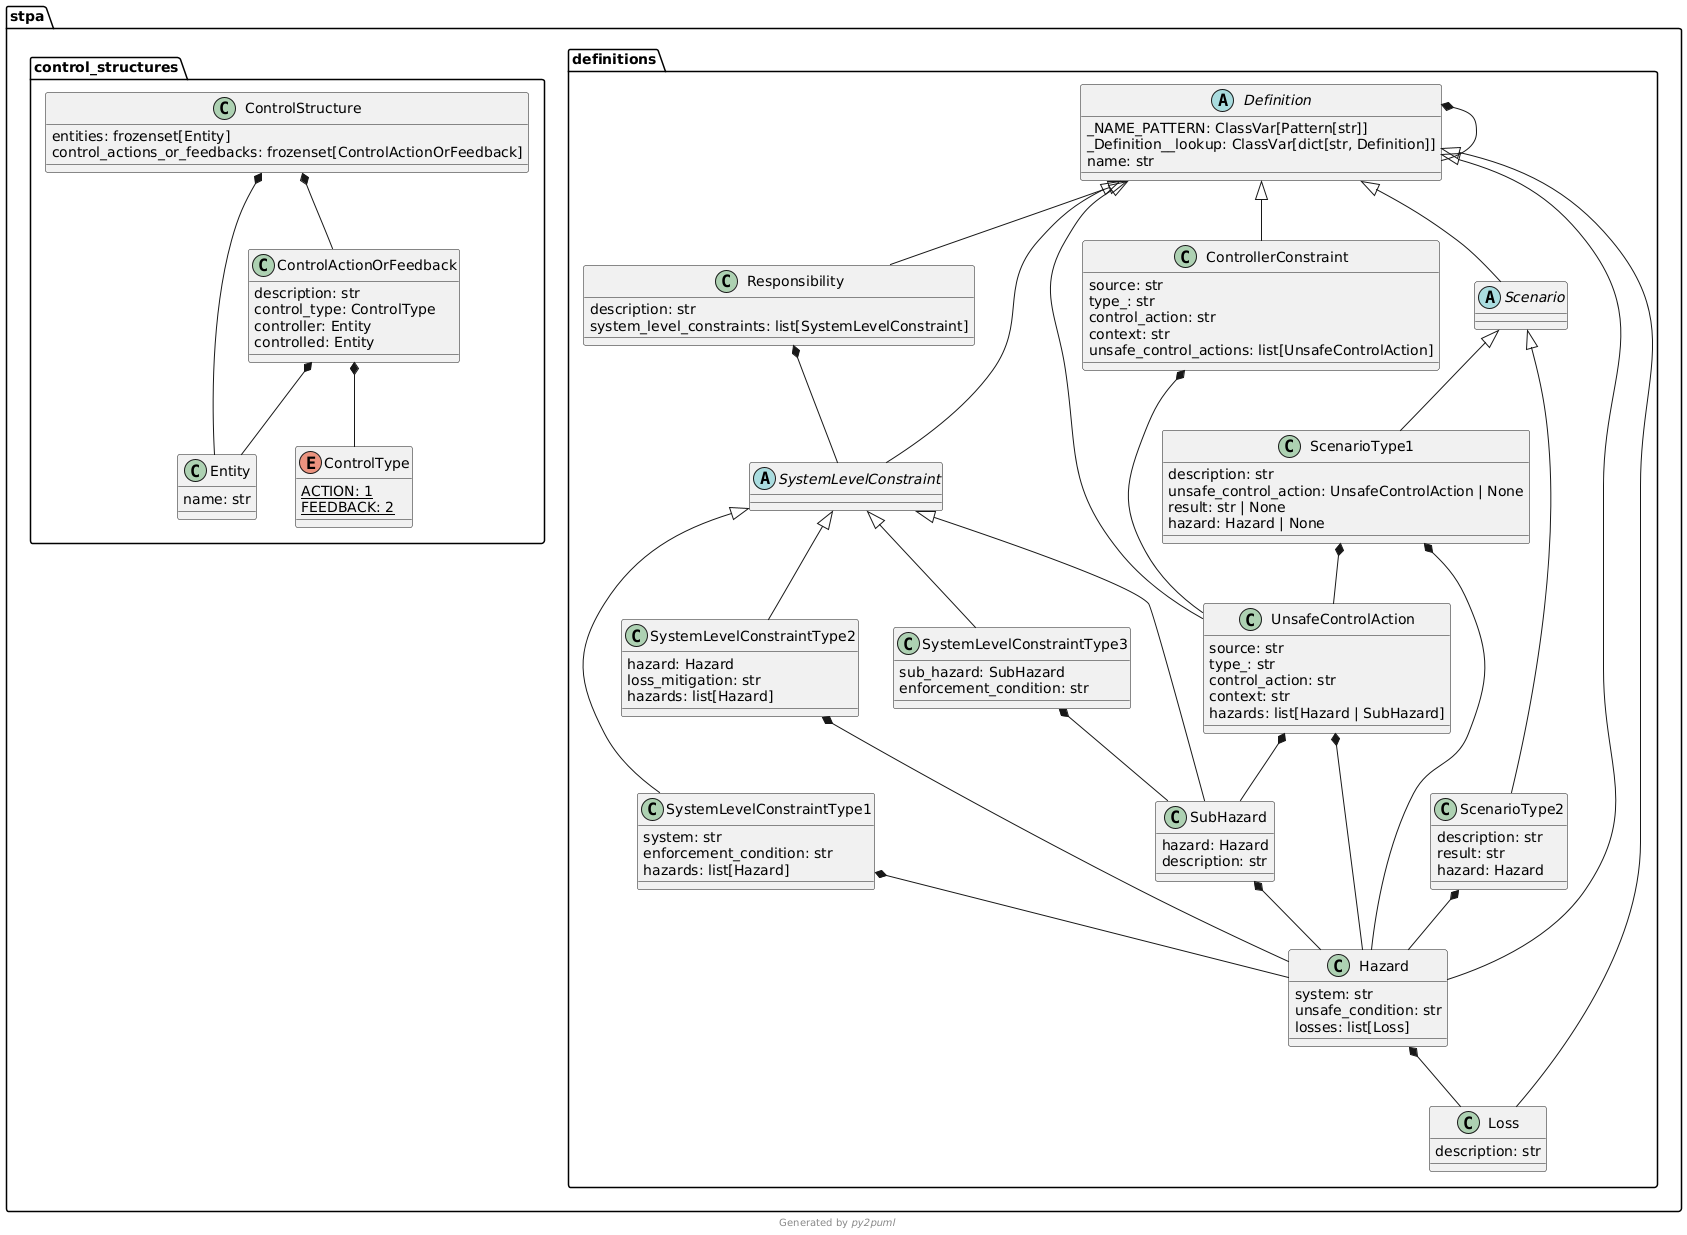

The diagram above was rendered by PlantUML. Its source (embedded in the PNG):
@startuml
!pragma useIntermediatePackages false

class stpa.control_structures.ControlActionOrFeedback {
  description: str
  control_type: ControlType
  controller: Entity
  controlled: Entity
}
class stpa.control_structures.ControlStructure {
  entities: frozenset[Entity]
  control_actions_or_feedbacks: frozenset[ControlActionOrFeedback]
}
enum stpa.control_structures.ControlType {
  ACTION: 1 {static}
  FEEDBACK: 2 {static}
}
class stpa.definitions.ControllerConstraint {
  source: str
  type_: str
  control_action: str
  context: str
  unsafe_control_actions: list[UnsafeControlAction]
}
abstract class stpa.definitions.Definition {
  _NAME_PATTERN: ClassVar[Pattern[str]]
  _Definition__lookup: ClassVar[dict[str, Definition]]
  name: str
}
class stpa.control_structures.Entity {
  name: str
}
class stpa.definitions.Hazard {
  system: str
  unsafe_condition: str
  losses: list[Loss]
}
class stpa.definitions.Loss {
  description: str
}
class stpa.definitions.Responsibility {
  description: str
  system_level_constraints: list[SystemLevelConstraint]
}
abstract class stpa.definitions.Scenario {
}
class stpa.definitions.ScenarioType1 {
  description: str
  unsafe_control_action: UnsafeControlAction | None
  result: str | None
  hazard: Hazard | None
}
class stpa.definitions.ScenarioType2 {
  description: str
  result: str
  hazard: Hazard
}
class stpa.definitions.SubHazard {
  hazard: Hazard
  description: str
}
abstract class stpa.definitions.SystemLevelConstraint {
}
class stpa.definitions.SystemLevelConstraintType1 {
  system: str
  enforcement_condition: str
  hazards: list[Hazard]
}
class stpa.definitions.SystemLevelConstraintType2 {
  hazard: Hazard
  loss_mitigation: str
  hazards: list[Hazard]
}
class stpa.definitions.SystemLevelConstraintType3 {
  sub_hazard: SubHazard
  enforcement_condition: str
}
class stpa.definitions.UnsafeControlAction {
  source: str
  type_: str
  control_action: str
  context: str
  hazards: list[Hazard | SubHazard]
}
stpa.control_structures.ControlActionOrFeedback *-- stpa.control_structures.ControlType
stpa.control_structures.ControlActionOrFeedback *-- stpa.control_structures.Entity
stpa.control_structures.ControlStructure *-- stpa.control_structures.Entity
stpa.control_structures.ControlStructure *-- stpa.control_structures.ControlActionOrFeedback
stpa.definitions.ControllerConstraint *-- stpa.definitions.UnsafeControlAction
stpa.definitions.Definition <|-- stpa.definitions.ControllerConstraint
stpa.definitions.Definition *-- stpa.definitions.Definition
stpa.definitions.Hazard *-- stpa.definitions.Loss
stpa.definitions.Definition <|-- stpa.definitions.Hazard
stpa.definitions.Definition <|-- stpa.definitions.Loss
stpa.definitions.Responsibility *-- stpa.definitions.SystemLevelConstraint
stpa.definitions.Definition <|-- stpa.definitions.Responsibility
stpa.definitions.Definition <|-- stpa.definitions.Scenario
stpa.definitions.ScenarioType1 *-- stpa.definitions.UnsafeControlAction
stpa.definitions.ScenarioType1 *-- stpa.definitions.Hazard
stpa.definitions.Scenario <|-- stpa.definitions.ScenarioType1
stpa.definitions.ScenarioType2 *-- stpa.definitions.Hazard
stpa.definitions.Scenario <|-- stpa.definitions.ScenarioType2
stpa.definitions.SubHazard *-- stpa.definitions.Hazard
stpa.definitions.SystemLevelConstraint <|-- stpa.definitions.SubHazard
stpa.definitions.Definition <|-- stpa.definitions.SystemLevelConstraint
stpa.definitions.SystemLevelConstraintType1 *-- stpa.definitions.Hazard
stpa.definitions.SystemLevelConstraint <|-- stpa.definitions.SystemLevelConstraintType1
stpa.definitions.SystemLevelConstraintType2 *-- stpa.definitions.Hazard
stpa.definitions.SystemLevelConstraint <|-- stpa.definitions.SystemLevelConstraintType2
stpa.definitions.SystemLevelConstraintType3 *-- stpa.definitions.SubHazard
stpa.definitions.SystemLevelConstraint <|-- stpa.definitions.SystemLevelConstraintType3
stpa.definitions.UnsafeControlAction *-- stpa.definitions.Hazard
stpa.definitions.UnsafeControlAction *-- stpa.definitions.SubHazard
stpa.definitions.Definition <|-- stpa.definitions.UnsafeControlAction
footer Generated by //py2puml//
@enduml